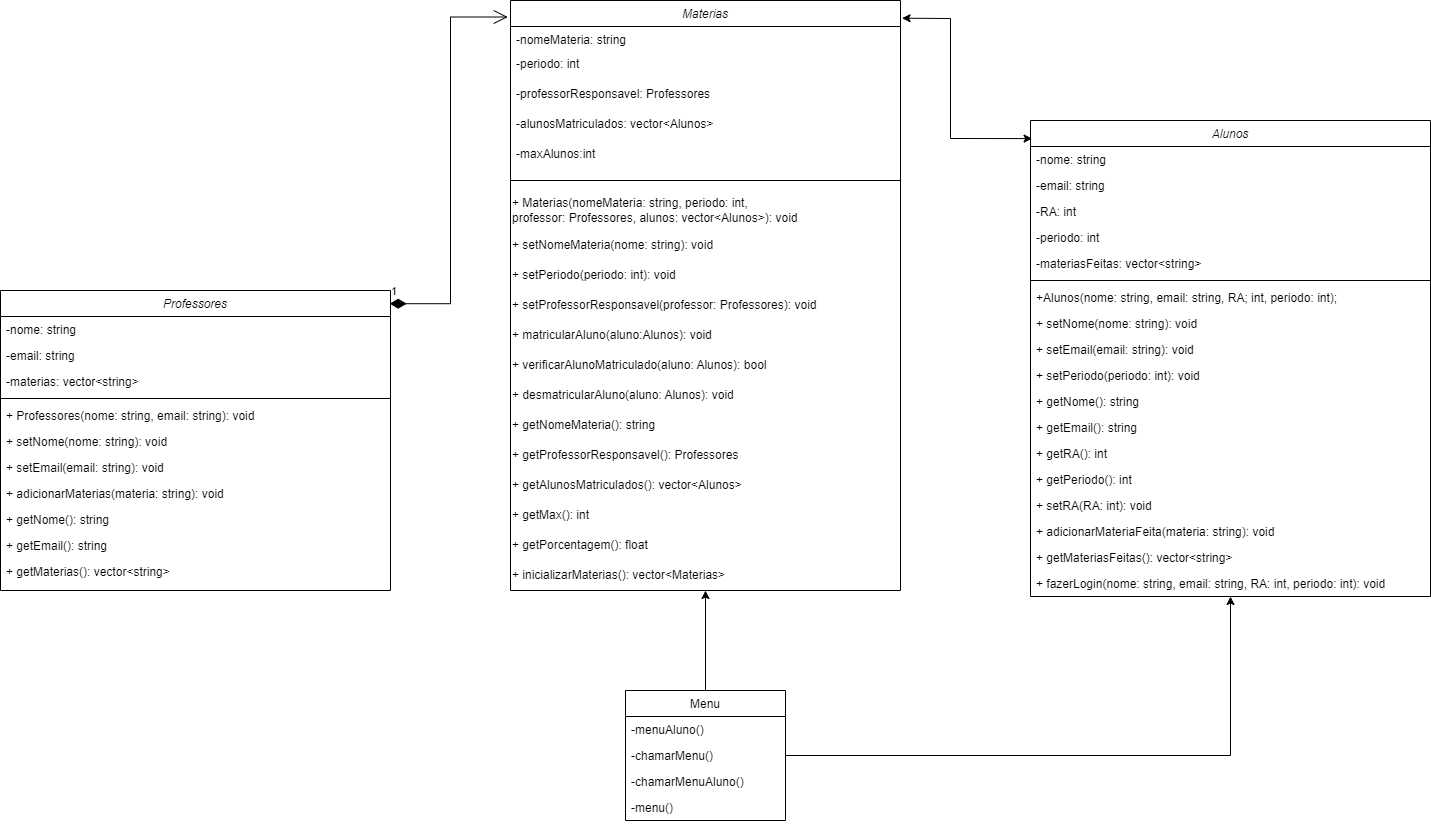

The diagram above was exported from draw.io. Its source (the exported page's mxGraphModel, read from the mxfile embedded in the PNG):
<mxGraphModel dx="2154" dy="806" grid="1" gridSize="10" guides="1" tooltips="1" connect="1" arrows="1" fold="1" page="1" pageScale="1" pageWidth="827" pageHeight="1169" math="0" shadow="0">
  <root>
    <mxCell id="WIyWlLk6GJQsqaUBKTNV-0" />
    <mxCell id="WIyWlLk6GJQsqaUBKTNV-1" parent="WIyWlLk6GJQsqaUBKTNV-0" />
    <mxCell id="zkfFHV4jXpPFQw0GAbJ--0" value="Alunos" style="swimlane;fontStyle=2;align=center;verticalAlign=top;childLayout=stackLayout;horizontal=1;startSize=26;horizontalStack=0;resizeParent=1;resizeLast=0;collapsible=1;marginBottom=0;rounded=0;shadow=0;strokeWidth=1;" parent="WIyWlLk6GJQsqaUBKTNV-1" vertex="1">
      <mxGeometry x="240" y="160" width="400" height="476" as="geometry">
        <mxRectangle x="230" y="140" width="160" height="26" as="alternateBounds" />
      </mxGeometry>
    </mxCell>
    <mxCell id="zkfFHV4jXpPFQw0GAbJ--1" value="-nome: string" style="text;align=left;verticalAlign=top;spacingLeft=4;spacingRight=4;overflow=hidden;rotatable=0;points=[[0,0.5],[1,0.5]];portConstraint=eastwest;" parent="zkfFHV4jXpPFQw0GAbJ--0" vertex="1">
      <mxGeometry y="26" width="400" height="26" as="geometry" />
    </mxCell>
    <mxCell id="zkfFHV4jXpPFQw0GAbJ--2" value="-email: string" style="text;align=left;verticalAlign=top;spacingLeft=4;spacingRight=4;overflow=hidden;rotatable=0;points=[[0,0.5],[1,0.5]];portConstraint=eastwest;rounded=0;shadow=0;html=0;" parent="zkfFHV4jXpPFQw0GAbJ--0" vertex="1">
      <mxGeometry y="52" width="400" height="26" as="geometry" />
    </mxCell>
    <mxCell id="5g1jy-vCzv8CUTfBbdkB-4" value="-RA: int" style="text;align=left;verticalAlign=top;spacingLeft=4;spacingRight=4;overflow=hidden;rotatable=0;points=[[0,0.5],[1,0.5]];portConstraint=eastwest;rounded=0;shadow=0;html=0;" parent="zkfFHV4jXpPFQw0GAbJ--0" vertex="1">
      <mxGeometry y="78" width="400" height="26" as="geometry" />
    </mxCell>
    <mxCell id="5g1jy-vCzv8CUTfBbdkB-5" value="-periodo: int" style="text;align=left;verticalAlign=top;spacingLeft=4;spacingRight=4;overflow=hidden;rotatable=0;points=[[0,0.5],[1,0.5]];portConstraint=eastwest;rounded=0;shadow=0;html=0;" parent="zkfFHV4jXpPFQw0GAbJ--0" vertex="1">
      <mxGeometry y="104" width="400" height="26" as="geometry" />
    </mxCell>
    <mxCell id="zkfFHV4jXpPFQw0GAbJ--3" value="-materiasFeitas: vector&lt;string&gt;" style="text;align=left;verticalAlign=top;spacingLeft=4;spacingRight=4;overflow=hidden;rotatable=0;points=[[0,0.5],[1,0.5]];portConstraint=eastwest;rounded=0;shadow=0;html=0;" parent="zkfFHV4jXpPFQw0GAbJ--0" vertex="1">
      <mxGeometry y="130" width="400" height="26" as="geometry" />
    </mxCell>
    <mxCell id="zkfFHV4jXpPFQw0GAbJ--4" value="" style="line;html=1;strokeWidth=1;align=left;verticalAlign=middle;spacingTop=-1;spacingLeft=3;spacingRight=3;rotatable=0;labelPosition=right;points=[];portConstraint=eastwest;" parent="zkfFHV4jXpPFQw0GAbJ--0" vertex="1">
      <mxGeometry y="156" width="400" height="8" as="geometry" />
    </mxCell>
    <mxCell id="zkfFHV4jXpPFQw0GAbJ--5" value="+Alunos(nome: string, email: string, RA; int, periodo: int);" style="text;align=left;verticalAlign=top;spacingLeft=4;spacingRight=4;overflow=hidden;rotatable=0;points=[[0,0.5],[1,0.5]];portConstraint=eastwest;" parent="zkfFHV4jXpPFQw0GAbJ--0" vertex="1">
      <mxGeometry y="164" width="400" height="26" as="geometry" />
    </mxCell>
    <mxCell id="5g1jy-vCzv8CUTfBbdkB-12" value="+ setNome(nome: string): void " style="text;align=left;verticalAlign=top;spacingLeft=4;spacingRight=4;overflow=hidden;rotatable=0;points=[[0,0.5],[1,0.5]];portConstraint=eastwest;" parent="zkfFHV4jXpPFQw0GAbJ--0" vertex="1">
      <mxGeometry y="190" width="400" height="26" as="geometry" />
    </mxCell>
    <mxCell id="5g1jy-vCzv8CUTfBbdkB-13" value="+ setEmail(email: string): void" style="text;align=left;verticalAlign=top;spacingLeft=4;spacingRight=4;overflow=hidden;rotatable=0;points=[[0,0.5],[1,0.5]];portConstraint=eastwest;" parent="zkfFHV4jXpPFQw0GAbJ--0" vertex="1">
      <mxGeometry y="216" width="400" height="26" as="geometry" />
    </mxCell>
    <mxCell id="5g1jy-vCzv8CUTfBbdkB-17" value="+ setPeriodo(periodo: int): void          " style="text;align=left;verticalAlign=top;spacingLeft=4;spacingRight=4;overflow=hidden;rotatable=0;points=[[0,0.5],[1,0.5]];portConstraint=eastwest;" parent="zkfFHV4jXpPFQw0GAbJ--0" vertex="1">
      <mxGeometry y="242" width="400" height="26" as="geometry" />
    </mxCell>
    <mxCell id="5g1jy-vCzv8CUTfBbdkB-19" value="+ getNome(): string" style="text;align=left;verticalAlign=top;spacingLeft=4;spacingRight=4;overflow=hidden;rotatable=0;points=[[0,0.5],[1,0.5]];portConstraint=eastwest;" parent="zkfFHV4jXpPFQw0GAbJ--0" vertex="1">
      <mxGeometry y="268" width="400" height="26" as="geometry" />
    </mxCell>
    <mxCell id="5g1jy-vCzv8CUTfBbdkB-20" value="+ getEmail(): string" style="text;align=left;verticalAlign=top;spacingLeft=4;spacingRight=4;overflow=hidden;rotatable=0;points=[[0,0.5],[1,0.5]];portConstraint=eastwest;" parent="zkfFHV4jXpPFQw0GAbJ--0" vertex="1">
      <mxGeometry y="294" width="400" height="26" as="geometry" />
    </mxCell>
    <mxCell id="5g1jy-vCzv8CUTfBbdkB-21" value="+ getRA(): int" style="text;align=left;verticalAlign=top;spacingLeft=4;spacingRight=4;overflow=hidden;rotatable=0;points=[[0,0.5],[1,0.5]];portConstraint=eastwest;" parent="zkfFHV4jXpPFQw0GAbJ--0" vertex="1">
      <mxGeometry y="320" width="400" height="26" as="geometry" />
    </mxCell>
    <mxCell id="5g1jy-vCzv8CUTfBbdkB-22" value="+ getPeriodo(): int" style="text;align=left;verticalAlign=top;spacingLeft=4;spacingRight=4;overflow=hidden;rotatable=0;points=[[0,0.5],[1,0.5]];portConstraint=eastwest;" parent="zkfFHV4jXpPFQw0GAbJ--0" vertex="1">
      <mxGeometry y="346" width="400" height="26" as="geometry" />
    </mxCell>
    <mxCell id="5g1jy-vCzv8CUTfBbdkB-14" value="+ setRA(RA: int): void" style="text;align=left;verticalAlign=top;spacingLeft=4;spacingRight=4;overflow=hidden;rotatable=0;points=[[0,0.5],[1,0.5]];portConstraint=eastwest;" parent="zkfFHV4jXpPFQw0GAbJ--0" vertex="1">
      <mxGeometry y="372" width="400" height="26" as="geometry" />
    </mxCell>
    <mxCell id="5g1jy-vCzv8CUTfBbdkB-23" value="+ adicionarMateriaFeita(materia: string): void" style="text;align=left;verticalAlign=top;spacingLeft=4;spacingRight=4;overflow=hidden;rotatable=0;points=[[0,0.5],[1,0.5]];portConstraint=eastwest;" parent="zkfFHV4jXpPFQw0GAbJ--0" vertex="1">
      <mxGeometry y="398" width="400" height="26" as="geometry" />
    </mxCell>
    <mxCell id="5g1jy-vCzv8CUTfBbdkB-24" value="+ getMateriasFeitas(): vector&lt;string&gt;  " style="text;align=left;verticalAlign=top;spacingLeft=4;spacingRight=4;overflow=hidden;rotatable=0;points=[[0,0.5],[1,0.5]];portConstraint=eastwest;" parent="zkfFHV4jXpPFQw0GAbJ--0" vertex="1">
      <mxGeometry y="424" width="400" height="26" as="geometry" />
    </mxCell>
    <mxCell id="5g1jy-vCzv8CUTfBbdkB-15" value="+ fazerLogin(nome: string, email: string, RA: int, periodo: int): void" style="text;align=left;verticalAlign=top;spacingLeft=4;spacingRight=4;overflow=hidden;rotatable=0;points=[[0,0.5],[1,0.5]];portConstraint=eastwest;" parent="zkfFHV4jXpPFQw0GAbJ--0" vertex="1">
      <mxGeometry y="450" width="400" height="26" as="geometry" />
    </mxCell>
    <mxCell id="zkfFHV4jXpPFQw0GAbJ--6" value="Professores" style="swimlane;fontStyle=2;align=center;verticalAlign=top;childLayout=stackLayout;horizontal=1;startSize=26;horizontalStack=0;resizeParent=1;resizeLast=0;collapsible=1;marginBottom=0;rounded=0;shadow=0;strokeWidth=1;" parent="WIyWlLk6GJQsqaUBKTNV-1" vertex="1">
      <mxGeometry x="-790" y="330" width="390" height="300" as="geometry">
        <mxRectangle x="130" y="380" width="160" height="26" as="alternateBounds" />
      </mxGeometry>
    </mxCell>
    <mxCell id="zkfFHV4jXpPFQw0GAbJ--7" value="-nome: string" style="text;align=left;verticalAlign=top;spacingLeft=4;spacingRight=4;overflow=hidden;rotatable=0;points=[[0,0.5],[1,0.5]];portConstraint=eastwest;" parent="zkfFHV4jXpPFQw0GAbJ--6" vertex="1">
      <mxGeometry y="26" width="390" height="26" as="geometry" />
    </mxCell>
    <mxCell id="5g1jy-vCzv8CUTfBbdkB-42" value="-email: string" style="text;align=left;verticalAlign=top;spacingLeft=4;spacingRight=4;overflow=hidden;rotatable=0;points=[[0,0.5],[1,0.5]];portConstraint=eastwest;rounded=0;shadow=0;html=0;" parent="zkfFHV4jXpPFQw0GAbJ--6" vertex="1">
      <mxGeometry y="52" width="390" height="26" as="geometry" />
    </mxCell>
    <mxCell id="zkfFHV4jXpPFQw0GAbJ--8" value="-materias: vector&lt;string&gt;" style="text;align=left;verticalAlign=top;spacingLeft=4;spacingRight=4;overflow=hidden;rotatable=0;points=[[0,0.5],[1,0.5]];portConstraint=eastwest;rounded=0;shadow=0;html=0;" parent="zkfFHV4jXpPFQw0GAbJ--6" vertex="1">
      <mxGeometry y="78" width="390" height="26" as="geometry" />
    </mxCell>
    <mxCell id="zkfFHV4jXpPFQw0GAbJ--9" value="" style="line;html=1;strokeWidth=1;align=left;verticalAlign=middle;spacingTop=-1;spacingLeft=3;spacingRight=3;rotatable=0;labelPosition=right;points=[];portConstraint=eastwest;" parent="zkfFHV4jXpPFQw0GAbJ--6" vertex="1">
      <mxGeometry y="104" width="390" height="8" as="geometry" />
    </mxCell>
    <mxCell id="5g1jy-vCzv8CUTfBbdkB-43" value="+ Professores(nome: string, email: string): void" style="text;align=left;verticalAlign=top;spacingLeft=4;spacingRight=4;overflow=hidden;rotatable=0;points=[[0,0.5],[1,0.5]];portConstraint=eastwest;" parent="zkfFHV4jXpPFQw0GAbJ--6" vertex="1">
      <mxGeometry y="112" width="390" height="26" as="geometry" />
    </mxCell>
    <mxCell id="5g1jy-vCzv8CUTfBbdkB-44" value="+ setNome(nome: string): void" style="text;align=left;verticalAlign=top;spacingLeft=4;spacingRight=4;overflow=hidden;rotatable=0;points=[[0,0.5],[1,0.5]];portConstraint=eastwest;" parent="zkfFHV4jXpPFQw0GAbJ--6" vertex="1">
      <mxGeometry y="138" width="390" height="26" as="geometry" />
    </mxCell>
    <mxCell id="5g1jy-vCzv8CUTfBbdkB-45" value="+ setEmail(email: string): void" style="text;align=left;verticalAlign=top;spacingLeft=4;spacingRight=4;overflow=hidden;rotatable=0;points=[[0,0.5],[1,0.5]];portConstraint=eastwest;" parent="zkfFHV4jXpPFQw0GAbJ--6" vertex="1">
      <mxGeometry y="164" width="390" height="26" as="geometry" />
    </mxCell>
    <mxCell id="5g1jy-vCzv8CUTfBbdkB-46" value="+ adicionarMaterias(materia: string): void" style="text;align=left;verticalAlign=top;spacingLeft=4;spacingRight=4;overflow=hidden;rotatable=0;points=[[0,0.5],[1,0.5]];portConstraint=eastwest;" parent="zkfFHV4jXpPFQw0GAbJ--6" vertex="1">
      <mxGeometry y="190" width="390" height="26" as="geometry" />
    </mxCell>
    <mxCell id="5g1jy-vCzv8CUTfBbdkB-47" value="+ getNome(): string" style="text;align=left;verticalAlign=top;spacingLeft=4;spacingRight=4;overflow=hidden;rotatable=0;points=[[0,0.5],[1,0.5]];portConstraint=eastwest;" parent="zkfFHV4jXpPFQw0GAbJ--6" vertex="1">
      <mxGeometry y="216" width="390" height="26" as="geometry" />
    </mxCell>
    <mxCell id="5g1jy-vCzv8CUTfBbdkB-48" value="+ getEmail(): string" style="text;align=left;verticalAlign=top;spacingLeft=4;spacingRight=4;overflow=hidden;rotatable=0;points=[[0,0.5],[1,0.5]];portConstraint=eastwest;" parent="zkfFHV4jXpPFQw0GAbJ--6" vertex="1">
      <mxGeometry y="242" width="390" height="26" as="geometry" />
    </mxCell>
    <mxCell id="zkfFHV4jXpPFQw0GAbJ--11" value="+ getMaterias(): vector&lt;string&gt;" style="text;align=left;verticalAlign=top;spacingLeft=4;spacingRight=4;overflow=hidden;rotatable=0;points=[[0,0.5],[1,0.5]];portConstraint=eastwest;" parent="zkfFHV4jXpPFQw0GAbJ--6" vertex="1">
      <mxGeometry y="268" width="390" height="26" as="geometry" />
    </mxCell>
    <mxCell id="zkfFHV4jXpPFQw0GAbJ--13" value="Materias" style="swimlane;fontStyle=2;align=center;verticalAlign=top;childLayout=stackLayout;horizontal=1;startSize=26;horizontalStack=0;resizeParent=1;resizeLast=0;collapsible=1;marginBottom=0;rounded=0;shadow=0;strokeWidth=1;" parent="WIyWlLk6GJQsqaUBKTNV-1" vertex="1">
      <mxGeometry x="-280" y="40" width="390" height="590" as="geometry">
        <mxRectangle x="340" y="380" width="170" height="26" as="alternateBounds" />
      </mxGeometry>
    </mxCell>
    <mxCell id="zkfFHV4jXpPFQw0GAbJ--14" value="-nomeMateria: string" style="text;align=left;verticalAlign=top;spacingLeft=4;spacingRight=4;overflow=hidden;rotatable=0;points=[[0,0.5],[1,0.5]];portConstraint=eastwest;" parent="zkfFHV4jXpPFQw0GAbJ--13" vertex="1">
      <mxGeometry y="26" width="390" height="24" as="geometry" />
    </mxCell>
    <mxCell id="5g1jy-vCzv8CUTfBbdkB-6" value="-periodo: int" style="text;align=left;verticalAlign=top;spacingLeft=4;spacingRight=4;overflow=hidden;rotatable=0;points=[[0,0.5],[1,0.5]];portConstraint=eastwest;" parent="zkfFHV4jXpPFQw0GAbJ--13" vertex="1">
      <mxGeometry y="50" width="390" height="30" as="geometry" />
    </mxCell>
    <mxCell id="5g1jy-vCzv8CUTfBbdkB-9" value="-professorResponsavel: Professores" style="text;align=left;verticalAlign=top;spacingLeft=4;spacingRight=4;overflow=hidden;rotatable=0;points=[[0,0.5],[1,0.5]];portConstraint=eastwest;" parent="zkfFHV4jXpPFQw0GAbJ--13" vertex="1">
      <mxGeometry y="80" width="390" height="30" as="geometry" />
    </mxCell>
    <mxCell id="5g1jy-vCzv8CUTfBbdkB-10" value="-alunosMatriculados: vector&lt;Alunos&gt;" style="text;align=left;verticalAlign=top;spacingLeft=4;spacingRight=4;overflow=hidden;rotatable=0;points=[[0,0.5],[1,0.5]];portConstraint=eastwest;" parent="zkfFHV4jXpPFQw0GAbJ--13" vertex="1">
      <mxGeometry y="110" width="390" height="30" as="geometry" />
    </mxCell>
    <mxCell id="5g1jy-vCzv8CUTfBbdkB-11" value="-maxAlunos:int" style="text;align=left;verticalAlign=top;spacingLeft=4;spacingRight=4;overflow=hidden;rotatable=0;points=[[0,0.5],[1,0.5]];portConstraint=eastwest;" parent="zkfFHV4jXpPFQw0GAbJ--13" vertex="1">
      <mxGeometry y="140" width="390" height="30" as="geometry" />
    </mxCell>
    <mxCell id="zkfFHV4jXpPFQw0GAbJ--15" value="" style="line;html=1;strokeWidth=1;align=left;verticalAlign=middle;spacingTop=-1;spacingLeft=3;spacingRight=3;rotatable=0;labelPosition=right;points=[];portConstraint=eastwest;" parent="zkfFHV4jXpPFQw0GAbJ--13" vertex="1">
      <mxGeometry y="170" width="390" height="20" as="geometry" />
    </mxCell>
    <mxCell id="5g1jy-vCzv8CUTfBbdkB-26" value="+ Materias(nomeMateria: string, periodo: int, &lt;br&gt;professor: Professores, alunos: vector&amp;lt;Alunos&amp;gt;): void     " style="text;html=1;align=left;verticalAlign=middle;resizable=0;points=[];autosize=1;strokeColor=none;fillColor=none;" parent="zkfFHV4jXpPFQw0GAbJ--13" vertex="1">
      <mxGeometry y="190" width="390" height="40" as="geometry" />
    </mxCell>
    <mxCell id="5g1jy-vCzv8CUTfBbdkB-29" value="+ setNomeMateria(nome: string): void" style="text;html=1;align=left;verticalAlign=middle;resizable=0;points=[];autosize=1;strokeColor=none;fillColor=none;" parent="zkfFHV4jXpPFQw0GAbJ--13" vertex="1">
      <mxGeometry y="230" width="390" height="30" as="geometry" />
    </mxCell>
    <mxCell id="5g1jy-vCzv8CUTfBbdkB-30" value="+ setPeriodo(periodo: int): void" style="text;html=1;align=left;verticalAlign=middle;resizable=0;points=[];autosize=1;strokeColor=none;fillColor=none;" parent="zkfFHV4jXpPFQw0GAbJ--13" vertex="1">
      <mxGeometry y="260" width="390" height="30" as="geometry" />
    </mxCell>
    <mxCell id="5g1jy-vCzv8CUTfBbdkB-31" value="+ setProfessorResponsavel(professor: Professores): void " style="text;html=1;align=left;verticalAlign=middle;resizable=0;points=[];autosize=1;strokeColor=none;fillColor=none;" parent="zkfFHV4jXpPFQw0GAbJ--13" vertex="1">
      <mxGeometry y="290" width="390" height="30" as="geometry" />
    </mxCell>
    <mxCell id="5g1jy-vCzv8CUTfBbdkB-32" value="+ matricularAluno(aluno:Alunos): void" style="text;html=1;align=left;verticalAlign=middle;resizable=0;points=[];autosize=1;strokeColor=none;fillColor=none;" parent="zkfFHV4jXpPFQw0GAbJ--13" vertex="1">
      <mxGeometry y="320" width="390" height="30" as="geometry" />
    </mxCell>
    <mxCell id="5g1jy-vCzv8CUTfBbdkB-33" value="+ verificarAlunoMatriculado(aluno: Alunos): bool" style="text;html=1;align=left;verticalAlign=middle;resizable=0;points=[];autosize=1;strokeColor=none;fillColor=none;" parent="zkfFHV4jXpPFQw0GAbJ--13" vertex="1">
      <mxGeometry y="350" width="390" height="30" as="geometry" />
    </mxCell>
    <mxCell id="5g1jy-vCzv8CUTfBbdkB-34" value="+ desmatricularAluno(aluno: Alunos): void" style="text;html=1;align=left;verticalAlign=middle;resizable=0;points=[];autosize=1;strokeColor=none;fillColor=none;" parent="zkfFHV4jXpPFQw0GAbJ--13" vertex="1">
      <mxGeometry y="380" width="390" height="30" as="geometry" />
    </mxCell>
    <mxCell id="5g1jy-vCzv8CUTfBbdkB-35" value="+ getNomeMateria(): string" style="text;html=1;align=left;verticalAlign=middle;resizable=0;points=[];autosize=1;strokeColor=none;fillColor=none;" parent="zkfFHV4jXpPFQw0GAbJ--13" vertex="1">
      <mxGeometry y="410" width="390" height="30" as="geometry" />
    </mxCell>
    <mxCell id="5g1jy-vCzv8CUTfBbdkB-36" value="+ getProfessorResponsavel(): Professores" style="text;html=1;align=left;verticalAlign=middle;resizable=0;points=[];autosize=1;strokeColor=none;fillColor=none;" parent="zkfFHV4jXpPFQw0GAbJ--13" vertex="1">
      <mxGeometry y="440" width="390" height="30" as="geometry" />
    </mxCell>
    <mxCell id="5g1jy-vCzv8CUTfBbdkB-37" value="+ getAlunosMatriculados(): vector&amp;lt;Alunos&amp;gt;" style="text;html=1;align=left;verticalAlign=middle;resizable=0;points=[];autosize=1;strokeColor=none;fillColor=none;" parent="zkfFHV4jXpPFQw0GAbJ--13" vertex="1">
      <mxGeometry y="470" width="390" height="30" as="geometry" />
    </mxCell>
    <mxCell id="5g1jy-vCzv8CUTfBbdkB-38" value="+ getMax(): int" style="text;html=1;align=left;verticalAlign=middle;resizable=0;points=[];autosize=1;strokeColor=none;fillColor=none;" parent="zkfFHV4jXpPFQw0GAbJ--13" vertex="1">
      <mxGeometry y="500" width="390" height="30" as="geometry" />
    </mxCell>
    <mxCell id="5g1jy-vCzv8CUTfBbdkB-39" value="+ getPorcentagem(): float" style="text;html=1;align=left;verticalAlign=middle;resizable=0;points=[];autosize=1;strokeColor=none;fillColor=none;" parent="zkfFHV4jXpPFQw0GAbJ--13" vertex="1">
      <mxGeometry y="530" width="390" height="30" as="geometry" />
    </mxCell>
    <mxCell id="5g1jy-vCzv8CUTfBbdkB-40" value="+ inicializarMaterias(): vector&amp;lt;Materias&amp;gt;" style="text;html=1;align=left;verticalAlign=middle;resizable=0;points=[];autosize=1;strokeColor=none;fillColor=none;" parent="zkfFHV4jXpPFQw0GAbJ--13" vertex="1">
      <mxGeometry y="560" width="390" height="30" as="geometry" />
    </mxCell>
    <mxCell id="5g1jy-vCzv8CUTfBbdkB-59" style="edgeStyle=orthogonalEdgeStyle;rounded=0;orthogonalLoop=1;jettySize=auto;html=1;" parent="WIyWlLk6GJQsqaUBKTNV-1" source="zkfFHV4jXpPFQw0GAbJ--17" target="zkfFHV4jXpPFQw0GAbJ--13" edge="1">
      <mxGeometry relative="1" as="geometry" />
    </mxCell>
    <mxCell id="5g1jy-vCzv8CUTfBbdkB-60" style="edgeStyle=orthogonalEdgeStyle;rounded=0;orthogonalLoop=1;jettySize=auto;html=1;" parent="WIyWlLk6GJQsqaUBKTNV-1" source="zkfFHV4jXpPFQw0GAbJ--17" target="zkfFHV4jXpPFQw0GAbJ--0" edge="1">
      <mxGeometry relative="1" as="geometry" />
    </mxCell>
    <mxCell id="zkfFHV4jXpPFQw0GAbJ--17" value="Menu" style="swimlane;fontStyle=0;align=center;verticalAlign=top;childLayout=stackLayout;horizontal=1;startSize=26;horizontalStack=0;resizeParent=1;resizeLast=0;collapsible=1;marginBottom=0;rounded=0;shadow=0;strokeWidth=1;" parent="WIyWlLk6GJQsqaUBKTNV-1" vertex="1">
      <mxGeometry x="-165" y="730" width="160" height="130" as="geometry">
        <mxRectangle x="550" y="140" width="160" height="26" as="alternateBounds" />
      </mxGeometry>
    </mxCell>
    <mxCell id="zkfFHV4jXpPFQw0GAbJ--19" value="-menuAluno()" style="text;align=left;verticalAlign=top;spacingLeft=4;spacingRight=4;overflow=hidden;rotatable=0;points=[[0,0.5],[1,0.5]];portConstraint=eastwest;rounded=0;shadow=0;html=0;" parent="zkfFHV4jXpPFQw0GAbJ--17" vertex="1">
      <mxGeometry y="26" width="160" height="26" as="geometry" />
    </mxCell>
    <mxCell id="5g1jy-vCzv8CUTfBbdkB-0" value="-chamarMenu()" style="text;align=left;verticalAlign=top;spacingLeft=4;spacingRight=4;overflow=hidden;rotatable=0;points=[[0,0.5],[1,0.5]];portConstraint=eastwest;rounded=0;shadow=0;html=0;" parent="zkfFHV4jXpPFQw0GAbJ--17" vertex="1">
      <mxGeometry y="52" width="160" height="26" as="geometry" />
    </mxCell>
    <mxCell id="zkfFHV4jXpPFQw0GAbJ--20" value="-chamarMenuAluno()" style="text;align=left;verticalAlign=top;spacingLeft=4;spacingRight=4;overflow=hidden;rotatable=0;points=[[0,0.5],[1,0.5]];portConstraint=eastwest;rounded=0;shadow=0;html=0;" parent="zkfFHV4jXpPFQw0GAbJ--17" vertex="1">
      <mxGeometry y="78" width="160" height="26" as="geometry" />
    </mxCell>
    <mxCell id="5g1jy-vCzv8CUTfBbdkB-1" value="-menu()" style="text;align=left;verticalAlign=top;spacingLeft=4;spacingRight=4;overflow=hidden;rotatable=0;points=[[0,0.5],[1,0.5]];portConstraint=eastwest;rounded=0;shadow=0;html=0;" parent="zkfFHV4jXpPFQw0GAbJ--17" vertex="1">
      <mxGeometry y="104" width="160" height="26" as="geometry" />
    </mxCell>
    <mxCell id="5g1jy-vCzv8CUTfBbdkB-51" value="" style="endArrow=classic;startArrow=classic;html=1;rounded=0;exitX=1.004;exitY=0.03;exitDx=0;exitDy=0;exitPerimeter=0;entryX=0.004;entryY=0.038;entryDx=0;entryDy=0;entryPerimeter=0;" parent="WIyWlLk6GJQsqaUBKTNV-1" source="zkfFHV4jXpPFQw0GAbJ--13" target="zkfFHV4jXpPFQw0GAbJ--0" edge="1">
      <mxGeometry width="50" height="50" relative="1" as="geometry">
        <mxPoint x="-394.93000000000006" y="59.99999999999998" as="sourcePoint" />
        <mxPoint x="-280" y="60.1" as="targetPoint" />
        <Array as="points">
          <mxPoint x="160" y="58" />
          <mxPoint x="160" y="178" />
        </Array>
      </mxGeometry>
    </mxCell>
    <mxCell id="5g1jy-vCzv8CUTfBbdkB-54" value="1" style="endArrow=open;html=1;endSize=12;startArrow=diamondThin;startSize=14;startFill=1;edgeStyle=orthogonalEdgeStyle;align=left;verticalAlign=bottom;rounded=0;entryX=-0.007;entryY=0.028;entryDx=0;entryDy=0;entryPerimeter=0;exitX=0.998;exitY=0.044;exitDx=0;exitDy=0;exitPerimeter=0;" parent="WIyWlLk6GJQsqaUBKTNV-1" source="zkfFHV4jXpPFQw0GAbJ--6" target="zkfFHV4jXpPFQw0GAbJ--13" edge="1">
      <mxGeometry x="-1" y="3" relative="1" as="geometry">
        <mxPoint x="-530" y="340" as="sourcePoint" />
        <mxPoint x="-360" y="625.0588235294117" as="targetPoint" />
        <Array as="points" />
      </mxGeometry>
    </mxCell>
  </root>
</mxGraphModel>